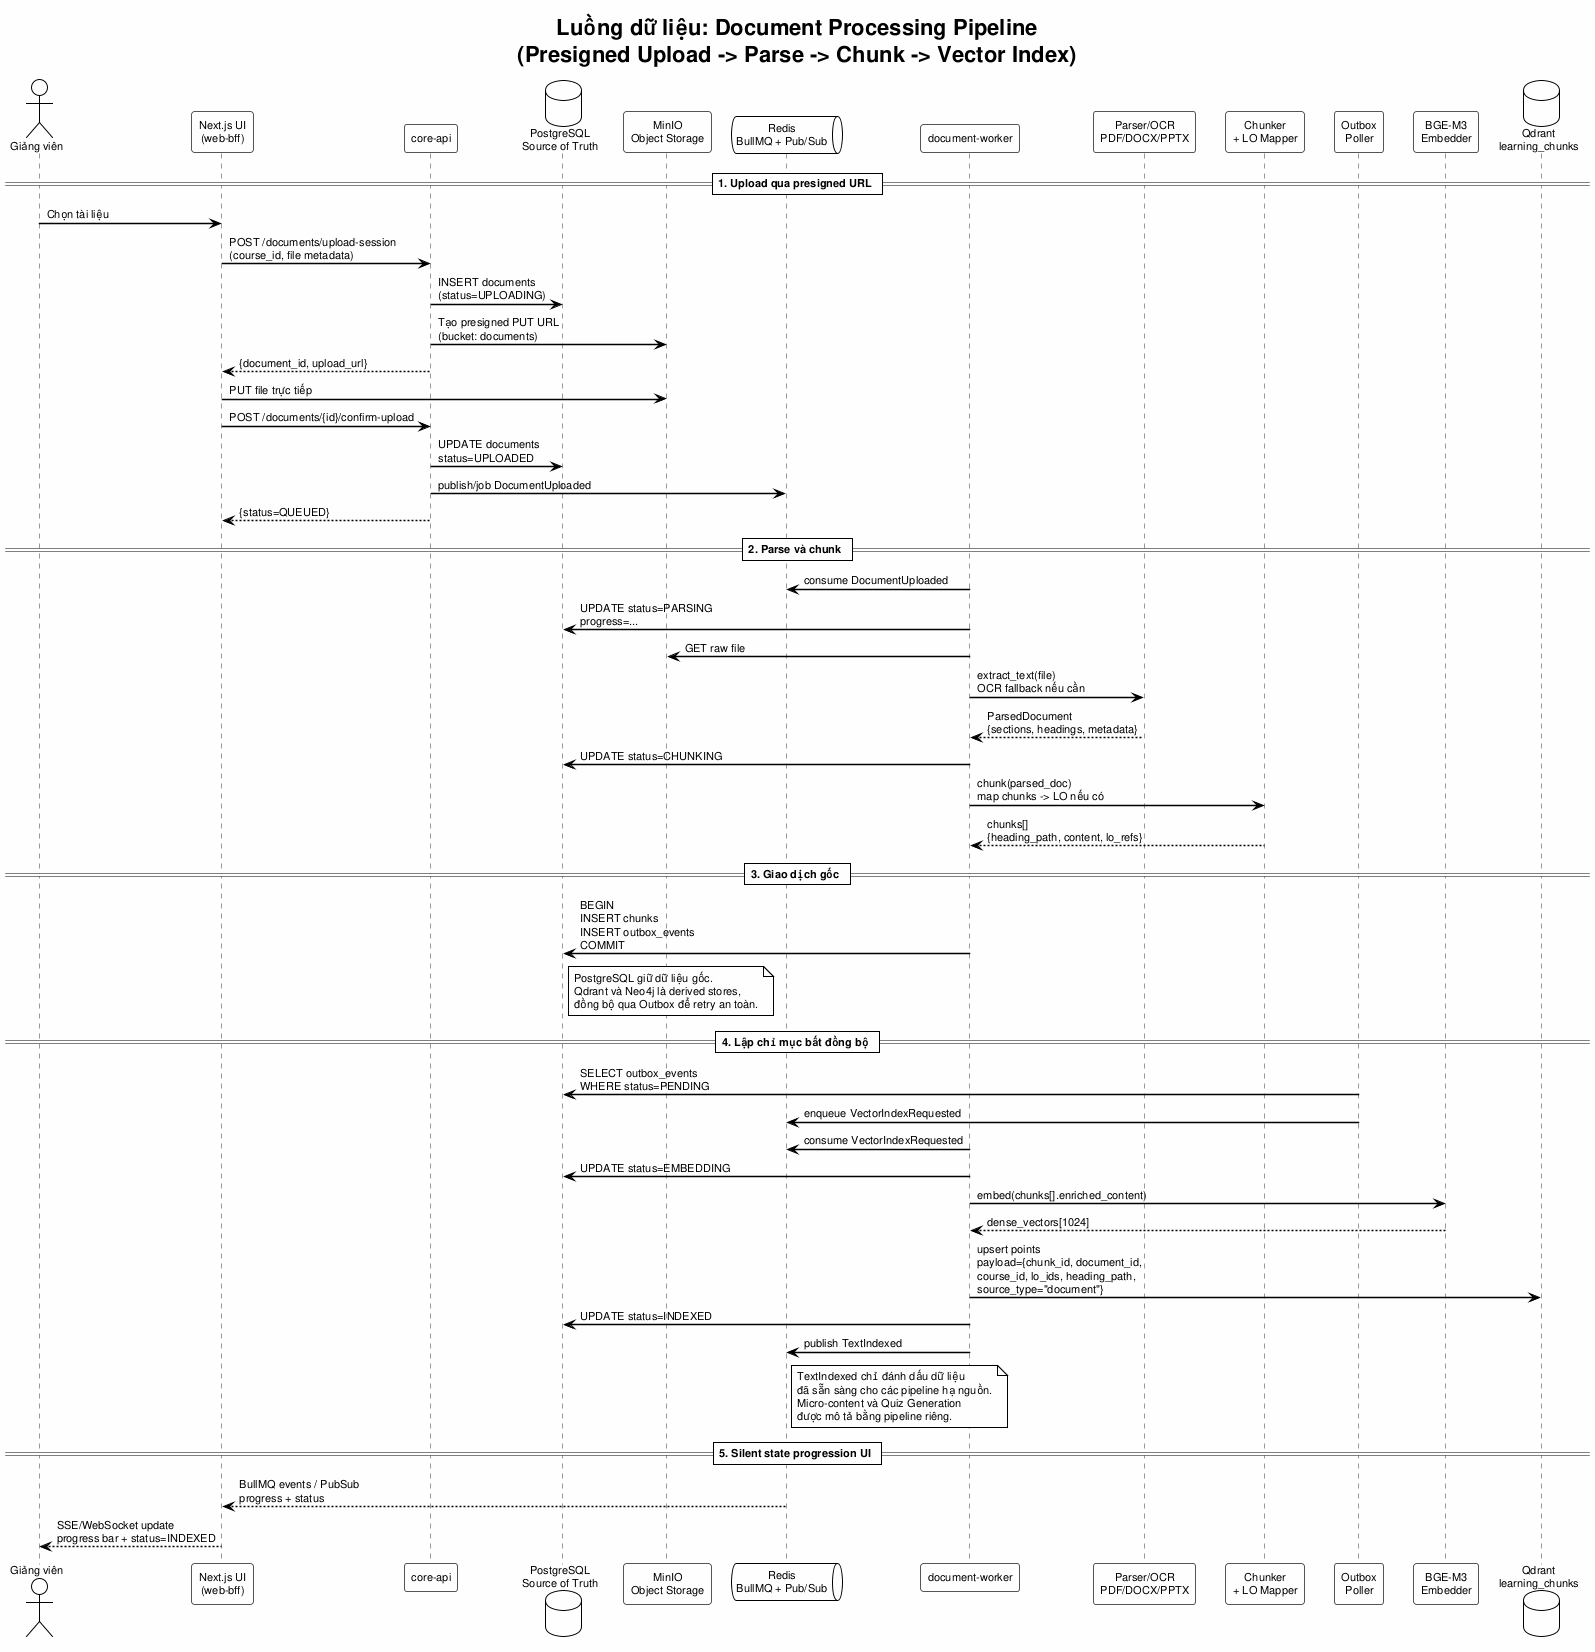

The diagram above was rendered by PlantUML. Its source (embedded in the PNG):
@startuml dataflow_text_pipeline
!theme plain
skinparam backgroundColor #FEFEFE
skinparam defaultFontName Arial
skinparam defaultFontSize 11
skinparam SequenceArrowThickness 1.5
skinparam SequenceParticipantBorderColor #555555
skinparam SequenceLifeLineBorderColor #999999
skinparam SequenceBoxBorderColor #888888
skinparam SequenceBoxBackgroundColor #F8F8F8

title Luồng dữ liệu: Document Processing Pipeline\n(Presigned Upload -> Parse -> Chunk -> Vector Index)

actor "Giảng viên" as GV
participant "Next.js UI\n(web-bff)" as Web
participant "core-api" as Core
database "PostgreSQL\nSource of Truth" as PG
participant "MinIO\nObject Storage" as MinIO
queue "Redis\nBullMQ + Pub/Sub" as Redis
participant "document-worker" as DocWorker
participant "Parser/OCR\nPDF/DOCX/PPTX" as Parser
participant "Chunker\n+ LO Mapper" as Chunker
participant "Outbox\nPoller" as Outbox
participant "BGE-M3\nEmbedder" as Embedder
database "Qdrant\nlearning_chunks" as Qdrant

== 1. Upload qua presigned URL ==
GV -> Web : Chọn tài liệu
Web -> Core : POST /documents/upload-session\n(course_id, file metadata)
Core -> PG : INSERT documents\n(status=UPLOADING)
Core -> MinIO : Tạo presigned PUT URL\n(bucket: documents)
Core --> Web : {document_id, upload_url}
Web -> MinIO : PUT file trực tiếp
Web -> Core : POST /documents/{id}/confirm-upload
Core -> PG : UPDATE documents\nstatus=UPLOADED
Core -> Redis : publish/job DocumentUploaded
Core --> Web : {status=QUEUED}

== 2. Parse và chunk ==
DocWorker -> Redis : consume DocumentUploaded
DocWorker -> PG : UPDATE status=PARSING\nprogress=...
DocWorker -> MinIO : GET raw file
DocWorker -> Parser : extract_text(file)\nOCR fallback nếu cần
Parser --> DocWorker : ParsedDocument\n{sections, headings, metadata}
DocWorker -> PG : UPDATE status=CHUNKING
DocWorker -> Chunker : chunk(parsed_doc)\nmap chunks -> LO nếu có
Chunker --> DocWorker : chunks[]\n{heading_path, content, lo_refs}

== 3. Giao dịch gốc ==
DocWorker -> PG : BEGIN\nINSERT chunks\nINSERT outbox_events\nCOMMIT
note right of PG
  PostgreSQL giữ dữ liệu gốc.
  Qdrant và Neo4j là derived stores,
  đồng bộ qua Outbox để retry an toàn.
end note

== 4. Lập chỉ mục bất đồng bộ ==
Outbox -> PG : SELECT outbox_events\nWHERE status=PENDING
Outbox -> Redis : enqueue VectorIndexRequested
DocWorker -> Redis : consume VectorIndexRequested
DocWorker -> PG : UPDATE status=EMBEDDING
DocWorker -> Embedder : embed(chunks[].enriched_content)
Embedder --> DocWorker : dense_vectors[1024]
DocWorker -> Qdrant : upsert points\npayload={chunk_id, document_id,\ncourse_id, lo_ids, heading_path,\nsource_type="document"}
DocWorker -> PG : UPDATE status=INDEXED
DocWorker -> Redis : publish TextIndexed

note right of Redis
  TextIndexed chỉ đánh dấu dữ liệu
  đã sẵn sàng cho các pipeline hạ nguồn.
  Micro-content và Quiz Generation
  được mô tả bằng pipeline riêng.
end note

== 5. Silent state progression UI ==
Redis --> Web : BullMQ events / PubSub\nprogress + status
Web --> GV : SSE/WebSocket update\nprogress bar + status=INDEXED

@enduml